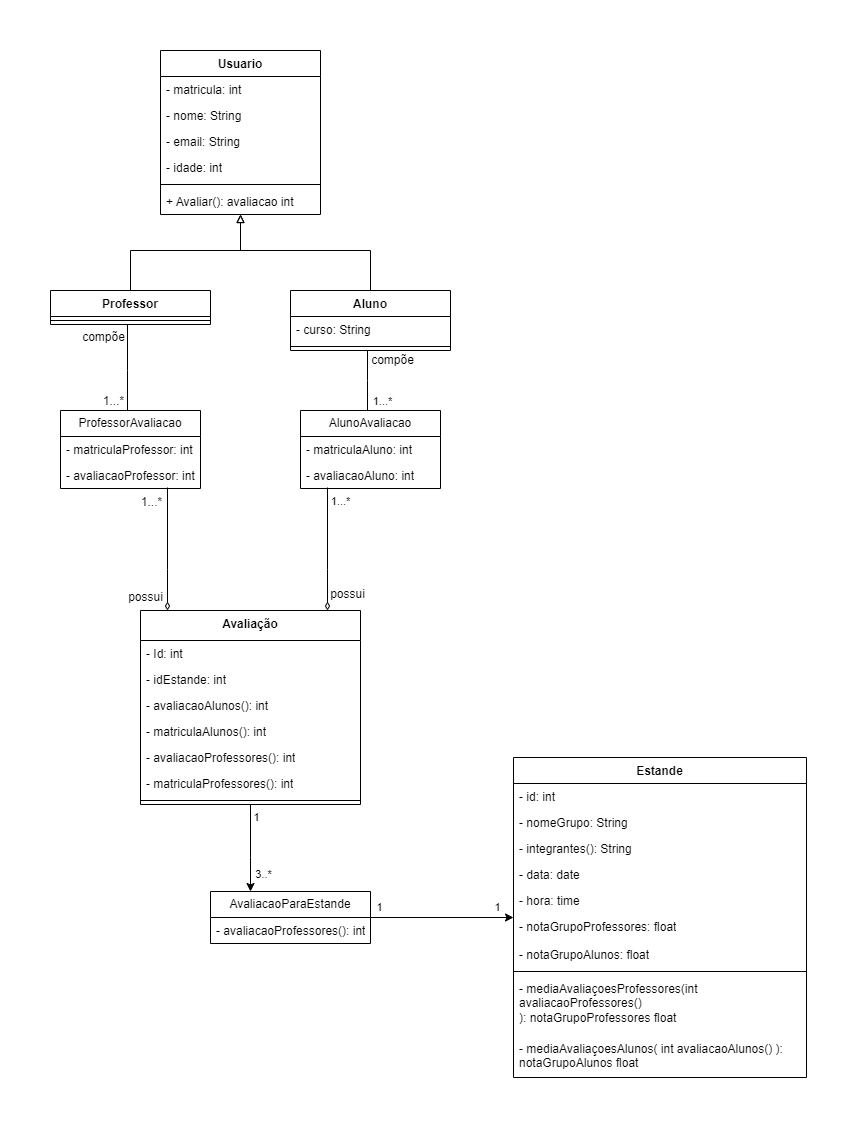

The diagram above was exported from draw.io. Its source (the exported page's mxGraphModel, read from the mxfile embedded in the PNG):
<mxGraphModel dx="1195" dy="604" grid="1" gridSize="10" guides="1" tooltips="1" connect="1" arrows="1" fold="1" page="1" pageScale="1" pageWidth="827" pageHeight="1169" math="0" shadow="0">
  <root>
    <mxCell id="0" />
    <mxCell id="1" parent="0" />
    <mxCell id="Qt1BKMFeOCnHc9ZQUntC-22" style="edgeStyle=orthogonalEdgeStyle;rounded=0;orthogonalLoop=1;jettySize=auto;html=1;endArrow=block;endFill=0;" edge="1" parent="1" source="uE-dpMH4UthVh5TPI-2E-17" target="Qt1BKMFeOCnHc9ZQUntC-8">
      <mxGeometry relative="1" as="geometry">
        <Array as="points">
          <mxPoint x="336" y="293" />
          <mxPoint x="206" y="293" />
        </Array>
      </mxGeometry>
    </mxCell>
    <mxCell id="Qt1BKMFeOCnHc9ZQUntC-31" style="edgeStyle=orthogonalEdgeStyle;rounded=0;orthogonalLoop=1;jettySize=auto;html=1;endArrow=none;endFill=0;" edge="1" parent="1" source="uE-dpMH4UthVh5TPI-2E-17" target="uE-dpMH4UthVh5TPI-2E-38">
      <mxGeometry relative="1" as="geometry">
        <Array as="points">
          <mxPoint x="333" y="423" />
          <mxPoint x="333" y="423" />
        </Array>
      </mxGeometry>
    </mxCell>
    <mxCell id="Qt1BKMFeOCnHc9ZQUntC-40" value="&lt;font style=&quot;font-size: 12px;&quot;&gt;compõe&lt;/font&gt;" style="edgeLabel;html=1;align=center;verticalAlign=middle;resizable=0;points=[];" vertex="1" connectable="0" parent="Qt1BKMFeOCnHc9ZQUntC-31">
      <mxGeometry x="-0.7867" relative="1" as="geometry">
        <mxPoint x="25" y="3" as="offset" />
      </mxGeometry>
    </mxCell>
    <mxCell id="Qt1BKMFeOCnHc9ZQUntC-41" value="1...*" style="edgeLabel;html=1;align=center;verticalAlign=middle;resizable=0;points=[];" vertex="1" connectable="0" parent="Qt1BKMFeOCnHc9ZQUntC-31">
      <mxGeometry x="0.6933" y="1" relative="1" as="geometry">
        <mxPoint x="14" as="offset" />
      </mxGeometry>
    </mxCell>
    <mxCell id="uE-dpMH4UthVh5TPI-2E-17" value="Aluno" style="swimlane;fontStyle=1;align=center;verticalAlign=top;childLayout=stackLayout;horizontal=1;startSize=26;horizontalStack=0;resizeParent=1;resizeParentMax=0;resizeLast=0;collapsible=1;marginBottom=0;whiteSpace=wrap;html=1;" parent="1" vertex="1">
      <mxGeometry x="256" y="333" width="160" height="60" as="geometry" />
    </mxCell>
    <mxCell id="uE-dpMH4UthVh5TPI-2E-29" value="- curso: String" style="text;strokeColor=none;fillColor=none;align=left;verticalAlign=top;spacingLeft=4;spacingRight=4;overflow=hidden;rotatable=0;points=[[0,0.5],[1,0.5]];portConstraint=eastwest;whiteSpace=wrap;html=1;" parent="uE-dpMH4UthVh5TPI-2E-17" vertex="1">
      <mxGeometry y="26" width="160" height="26" as="geometry" />
    </mxCell>
    <mxCell id="uE-dpMH4UthVh5TPI-2E-19" value="" style="line;strokeWidth=1;fillColor=none;align=left;verticalAlign=middle;spacingTop=-1;spacingLeft=3;spacingRight=3;rotatable=0;labelPosition=right;points=[];portConstraint=eastwest;strokeColor=inherit;" parent="uE-dpMH4UthVh5TPI-2E-17" vertex="1">
      <mxGeometry y="52" width="160" height="8" as="geometry" />
    </mxCell>
    <mxCell id="Qt1BKMFeOCnHc9ZQUntC-47" style="edgeStyle=orthogonalEdgeStyle;rounded=0;orthogonalLoop=1;jettySize=auto;html=1;" edge="1" parent="1" source="uE-dpMH4UthVh5TPI-2E-33" target="Qt1BKMFeOCnHc9ZQUntC-42">
      <mxGeometry relative="1" as="geometry">
        <Array as="points">
          <mxPoint x="216" y="900" />
          <mxPoint x="216" y="900" />
        </Array>
      </mxGeometry>
    </mxCell>
    <mxCell id="Qt1BKMFeOCnHc9ZQUntC-51" value="3..*" style="edgeLabel;html=1;align=center;verticalAlign=middle;resizable=0;points=[];" vertex="1" connectable="0" parent="Qt1BKMFeOCnHc9ZQUntC-47">
      <mxGeometry x="0.682" y="2" relative="1" as="geometry">
        <mxPoint x="11" y="-4" as="offset" />
      </mxGeometry>
    </mxCell>
    <mxCell id="Qt1BKMFeOCnHc9ZQUntC-52" value="1" style="edgeLabel;html=1;align=center;verticalAlign=middle;resizable=0;points=[];" vertex="1" connectable="0" parent="Qt1BKMFeOCnHc9ZQUntC-47">
      <mxGeometry x="-0.4291" y="1" relative="1" as="geometry">
        <mxPoint x="5" y="-12" as="offset" />
      </mxGeometry>
    </mxCell>
    <mxCell id="uE-dpMH4UthVh5TPI-2E-33" value="Avaliação" style="swimlane;fontStyle=1;align=center;verticalAlign=top;childLayout=stackLayout;horizontal=1;startSize=30;horizontalStack=0;resizeParent=1;resizeParentMax=0;resizeLast=0;collapsible=1;marginBottom=0;whiteSpace=wrap;html=1;" parent="1" vertex="1">
      <mxGeometry x="106" y="653" width="220" height="194" as="geometry" />
    </mxCell>
    <mxCell id="uE-dpMH4UthVh5TPI-2E-34" value="- Id: int" style="text;strokeColor=none;fillColor=none;align=left;verticalAlign=top;spacingLeft=4;spacingRight=4;overflow=hidden;rotatable=0;points=[[0,0.5],[1,0.5]];portConstraint=eastwest;whiteSpace=wrap;html=1;" parent="uE-dpMH4UthVh5TPI-2E-33" vertex="1">
      <mxGeometry y="30" width="220" height="26" as="geometry" />
    </mxCell>
    <mxCell id="uE-dpMH4UthVh5TPI-2E-54" value="- idEstande: int" style="text;strokeColor=none;fillColor=none;align=left;verticalAlign=top;spacingLeft=4;spacingRight=4;overflow=hidden;rotatable=0;points=[[0,0.5],[1,0.5]];portConstraint=eastwest;whiteSpace=wrap;html=1;" parent="uE-dpMH4UthVh5TPI-2E-33" vertex="1">
      <mxGeometry y="56" width="220" height="26" as="geometry" />
    </mxCell>
    <mxCell id="uE-dpMH4UthVh5TPI-2E-37" value="- avaliacaoAlunos(): int" style="text;strokeColor=none;fillColor=none;align=left;verticalAlign=top;spacingLeft=4;spacingRight=4;overflow=hidden;rotatable=0;points=[[0,0.5],[1,0.5]];portConstraint=eastwest;whiteSpace=wrap;html=1;" parent="uE-dpMH4UthVh5TPI-2E-33" vertex="1">
      <mxGeometry y="82" width="220" height="26" as="geometry" />
    </mxCell>
    <mxCell id="uE-dpMH4UthVh5TPI-2E-53" value="- matriculaAlunos(): int" style="text;strokeColor=none;fillColor=none;align=left;verticalAlign=top;spacingLeft=4;spacingRight=4;overflow=hidden;rotatable=0;points=[[0,0.5],[1,0.5]];portConstraint=eastwest;whiteSpace=wrap;html=1;" parent="uE-dpMH4UthVh5TPI-2E-33" vertex="1">
      <mxGeometry y="108" width="220" height="26" as="geometry" />
    </mxCell>
    <mxCell id="uE-dpMH4UthVh5TPI-2E-51" value="- avaliacaoProfessores(): int" style="text;strokeColor=none;fillColor=none;align=left;verticalAlign=top;spacingLeft=4;spacingRight=4;overflow=hidden;rotatable=0;points=[[0,0.5],[1,0.5]];portConstraint=eastwest;whiteSpace=wrap;html=1;" parent="uE-dpMH4UthVh5TPI-2E-33" vertex="1">
      <mxGeometry y="134" width="220" height="26" as="geometry" />
    </mxCell>
    <mxCell id="uE-dpMH4UthVh5TPI-2E-42" value="- matriculaProfessores(): int" style="text;strokeColor=none;fillColor=none;align=left;verticalAlign=top;spacingLeft=4;spacingRight=4;overflow=hidden;rotatable=0;points=[[0,0.5],[1,0.5]];portConstraint=eastwest;whiteSpace=wrap;html=1;" parent="uE-dpMH4UthVh5TPI-2E-33" vertex="1">
      <mxGeometry y="160" width="220" height="26" as="geometry" />
    </mxCell>
    <mxCell id="uE-dpMH4UthVh5TPI-2E-35" value="" style="line;strokeWidth=1;fillColor=none;align=left;verticalAlign=middle;spacingTop=-1;spacingLeft=3;spacingRight=3;rotatable=0;labelPosition=right;points=[];portConstraint=eastwest;strokeColor=inherit;" parent="uE-dpMH4UthVh5TPI-2E-33" vertex="1">
      <mxGeometry y="186" width="220" height="8" as="geometry" />
    </mxCell>
    <mxCell id="Qt1BKMFeOCnHc9ZQUntC-32" style="edgeStyle=orthogonalEdgeStyle;rounded=0;orthogonalLoop=1;jettySize=auto;html=1;endArrow=diamondThin;endFill=0;" edge="1" parent="1" target="uE-dpMH4UthVh5TPI-2E-33">
      <mxGeometry relative="1" as="geometry">
        <mxPoint x="293.0000000000002" y="530" as="sourcePoint" />
        <Array as="points">
          <mxPoint x="293" y="612" />
          <mxPoint x="293" y="612" />
        </Array>
      </mxGeometry>
    </mxCell>
    <mxCell id="Qt1BKMFeOCnHc9ZQUntC-38" value="&lt;font style=&quot;font-size: 12px;&quot;&gt;possui&lt;/font&gt;" style="edgeLabel;html=1;align=center;verticalAlign=middle;resizable=0;points=[];" vertex="1" connectable="0" parent="Qt1BKMFeOCnHc9ZQUntC-32">
      <mxGeometry x="0.7333" relative="1" as="geometry">
        <mxPoint x="20" as="offset" />
      </mxGeometry>
    </mxCell>
    <mxCell id="Qt1BKMFeOCnHc9ZQUntC-39" value="1...*" style="edgeLabel;html=1;align=center;verticalAlign=middle;resizable=0;points=[];" vertex="1" connectable="0" parent="Qt1BKMFeOCnHc9ZQUntC-32">
      <mxGeometry x="-0.8716" relative="1" as="geometry">
        <mxPoint x="13" y="6" as="offset" />
      </mxGeometry>
    </mxCell>
    <mxCell id="uE-dpMH4UthVh5TPI-2E-38" value="AlunoAvaliacao" style="swimlane;fontStyle=0;childLayout=stackLayout;horizontal=1;startSize=26;fillColor=none;horizontalStack=0;resizeParent=1;resizeParentMax=0;resizeLast=0;collapsible=1;marginBottom=0;whiteSpace=wrap;html=1;" parent="1" vertex="1">
      <mxGeometry x="266" y="453" width="140" height="78" as="geometry" />
    </mxCell>
    <mxCell id="uE-dpMH4UthVh5TPI-2E-39" value="- matriculaAluno: int" style="text;strokeColor=none;fillColor=none;align=left;verticalAlign=top;spacingLeft=4;spacingRight=4;overflow=hidden;rotatable=0;points=[[0,0.5],[1,0.5]];portConstraint=eastwest;whiteSpace=wrap;html=1;" parent="uE-dpMH4UthVh5TPI-2E-38" vertex="1">
      <mxGeometry y="26" width="140" height="26" as="geometry" />
    </mxCell>
    <mxCell id="uE-dpMH4UthVh5TPI-2E-40" value="- avaliacaoAluno: int" style="text;strokeColor=none;fillColor=none;align=left;verticalAlign=top;spacingLeft=4;spacingRight=4;overflow=hidden;rotatable=0;points=[[0,0.5],[1,0.5]];portConstraint=eastwest;whiteSpace=wrap;html=1;" parent="uE-dpMH4UthVh5TPI-2E-38" vertex="1">
      <mxGeometry y="52" width="140" height="26" as="geometry" />
    </mxCell>
    <mxCell id="uE-dpMH4UthVh5TPI-2E-43" value="Estande" style="swimlane;fontStyle=1;align=center;verticalAlign=top;childLayout=stackLayout;horizontal=1;startSize=26;horizontalStack=0;resizeParent=1;resizeParentMax=0;resizeLast=0;collapsible=1;marginBottom=0;whiteSpace=wrap;html=1;" parent="1" vertex="1">
      <mxGeometry x="479" y="800" width="293" height="320" as="geometry" />
    </mxCell>
    <mxCell id="uE-dpMH4UthVh5TPI-2E-49" value="- id: int" style="text;strokeColor=none;fillColor=none;align=left;verticalAlign=top;spacingLeft=4;spacingRight=4;overflow=hidden;rotatable=0;points=[[0,0.5],[1,0.5]];portConstraint=eastwest;whiteSpace=wrap;html=1;" parent="uE-dpMH4UthVh5TPI-2E-43" vertex="1">
      <mxGeometry y="26" width="293" height="26" as="geometry" />
    </mxCell>
    <mxCell id="Qt1BKMFeOCnHc9ZQUntC-3" value="- nomeGrupo: String" style="text;strokeColor=none;fillColor=none;align=left;verticalAlign=top;spacingLeft=4;spacingRight=4;overflow=hidden;rotatable=0;points=[[0,0.5],[1,0.5]];portConstraint=eastwest;whiteSpace=wrap;html=1;" vertex="1" parent="uE-dpMH4UthVh5TPI-2E-43">
      <mxGeometry y="52" width="293" height="26" as="geometry" />
    </mxCell>
    <mxCell id="uE-dpMH4UthVh5TPI-2E-50" value="- integrantes(): String" style="text;strokeColor=none;fillColor=none;align=left;verticalAlign=top;spacingLeft=4;spacingRight=4;overflow=hidden;rotatable=0;points=[[0,0.5],[1,0.5]];portConstraint=eastwest;whiteSpace=wrap;html=1;" parent="uE-dpMH4UthVh5TPI-2E-43" vertex="1">
      <mxGeometry y="78" width="293" height="26" as="geometry" />
    </mxCell>
    <mxCell id="Qt1BKMFeOCnHc9ZQUntC-2" value="- data: date" style="text;strokeColor=none;fillColor=none;align=left;verticalAlign=top;spacingLeft=4;spacingRight=4;overflow=hidden;rotatable=0;points=[[0,0.5],[1,0.5]];portConstraint=eastwest;whiteSpace=wrap;html=1;" vertex="1" parent="uE-dpMH4UthVh5TPI-2E-43">
      <mxGeometry y="104" width="293" height="26" as="geometry" />
    </mxCell>
    <mxCell id="Qt1BKMFeOCnHc9ZQUntC-1" value="- hora: time" style="text;strokeColor=none;fillColor=none;align=left;verticalAlign=top;spacingLeft=4;spacingRight=4;overflow=hidden;rotatable=0;points=[[0,0.5],[1,0.5]];portConstraint=eastwest;whiteSpace=wrap;html=1;" vertex="1" parent="uE-dpMH4UthVh5TPI-2E-43">
      <mxGeometry y="130" width="293" height="26" as="geometry" />
    </mxCell>
    <mxCell id="uE-dpMH4UthVh5TPI-2E-44" value="- notaGrupoProfessores: float" style="text;strokeColor=none;fillColor=none;align=left;verticalAlign=top;spacingLeft=4;spacingRight=4;overflow=hidden;rotatable=0;points=[[0,0.5],[1,0.5]];portConstraint=eastwest;whiteSpace=wrap;html=1;" parent="uE-dpMH4UthVh5TPI-2E-43" vertex="1">
      <mxGeometry y="156" width="293" height="28" as="geometry" />
    </mxCell>
    <mxCell id="Qt1BKMFeOCnHc9ZQUntC-24" value="- notaGrupoAlunos: float" style="text;strokeColor=none;fillColor=none;align=left;verticalAlign=top;spacingLeft=4;spacingRight=4;overflow=hidden;rotatable=0;points=[[0,0.5],[1,0.5]];portConstraint=eastwest;whiteSpace=wrap;html=1;" vertex="1" parent="uE-dpMH4UthVh5TPI-2E-43">
      <mxGeometry y="184" width="293" height="26" as="geometry" />
    </mxCell>
    <mxCell id="uE-dpMH4UthVh5TPI-2E-45" value="" style="line;strokeWidth=1;fillColor=none;align=left;verticalAlign=middle;spacingTop=-1;spacingLeft=3;spacingRight=3;rotatable=0;labelPosition=right;points=[];portConstraint=eastwest;strokeColor=inherit;" parent="uE-dpMH4UthVh5TPI-2E-43" vertex="1">
      <mxGeometry y="210" width="293" height="8" as="geometry" />
    </mxCell>
    <mxCell id="Qt1BKMFeOCnHc9ZQUntC-30" value="- mediaAvaliaçoesProfessores(int avaliacaoProfessores()&lt;br&gt;): notaGrupoProfessores float" style="text;strokeColor=none;fillColor=none;align=left;verticalAlign=top;spacingLeft=4;spacingRight=4;overflow=hidden;rotatable=0;points=[[0,0.5],[1,0.5]];portConstraint=eastwest;whiteSpace=wrap;html=1;" vertex="1" parent="uE-dpMH4UthVh5TPI-2E-43">
      <mxGeometry y="218" width="293" height="60" as="geometry" />
    </mxCell>
    <mxCell id="Qt1BKMFeOCnHc9ZQUntC-23" value="- mediaAvaliaçoesAlunos( int avaliacaoAlunos() ): notaGrupoAlunos float" style="text;strokeColor=none;fillColor=none;align=left;verticalAlign=top;spacingLeft=4;spacingRight=4;overflow=hidden;rotatable=0;points=[[0,0.5],[1,0.5]];portConstraint=eastwest;whiteSpace=wrap;html=1;" vertex="1" parent="uE-dpMH4UthVh5TPI-2E-43">
      <mxGeometry y="278" width="293" height="42" as="geometry" />
    </mxCell>
    <mxCell id="Qt1BKMFeOCnHc9ZQUntC-26" style="edgeStyle=orthogonalEdgeStyle;rounded=0;orthogonalLoop=1;jettySize=auto;html=1;endArrow=diamondThin;endFill=0;startSize=6;strokeWidth=1;targetPerimeterSpacing=0;" edge="1" parent="1" target="uE-dpMH4UthVh5TPI-2E-33">
      <mxGeometry relative="1" as="geometry">
        <mxPoint x="133.00000000000023" y="530" as="sourcePoint" />
        <Array as="points">
          <mxPoint x="133" y="612" />
          <mxPoint x="133" y="612" />
        </Array>
      </mxGeometry>
    </mxCell>
    <mxCell id="Qt1BKMFeOCnHc9ZQUntC-34" value="&lt;font style=&quot;font-size: 12px;&quot;&gt;possui&lt;/font&gt;" style="edgeLabel;html=1;align=center;verticalAlign=middle;resizable=0;points=[];" vertex="1" connectable="0" parent="Qt1BKMFeOCnHc9ZQUntC-26">
      <mxGeometry x="0.7701" y="-1" relative="1" as="geometry">
        <mxPoint x="-21" as="offset" />
      </mxGeometry>
    </mxCell>
    <mxCell id="Qt1BKMFeOCnHc9ZQUntC-35" value="&lt;font style=&quot;font-size: 12px;&quot;&gt;1...*&lt;/font&gt;" style="edgeLabel;html=1;align=center;verticalAlign=middle;resizable=0;points=[];" vertex="1" connectable="0" parent="Qt1BKMFeOCnHc9ZQUntC-26">
      <mxGeometry x="-0.8476" y="1" relative="1" as="geometry">
        <mxPoint x="-17" y="5" as="offset" />
      </mxGeometry>
    </mxCell>
    <mxCell id="uE-dpMH4UthVh5TPI-2E-55" value="ProfessorAvaliacao" style="swimlane;fontStyle=0;childLayout=stackLayout;horizontal=1;startSize=26;fillColor=none;horizontalStack=0;resizeParent=1;resizeParentMax=0;resizeLast=0;collapsible=1;marginBottom=0;whiteSpace=wrap;html=1;" parent="1" vertex="1">
      <mxGeometry x="26" y="453" width="140" height="78" as="geometry" />
    </mxCell>
    <mxCell id="uE-dpMH4UthVh5TPI-2E-56" value="- matriculaProfessor: int" style="text;strokeColor=none;fillColor=none;align=left;verticalAlign=top;spacingLeft=4;spacingRight=4;overflow=hidden;rotatable=0;points=[[0,0.5],[1,0.5]];portConstraint=eastwest;whiteSpace=wrap;html=1;" parent="uE-dpMH4UthVh5TPI-2E-55" vertex="1">
      <mxGeometry y="26" width="140" height="26" as="geometry" />
    </mxCell>
    <mxCell id="uE-dpMH4UthVh5TPI-2E-57" value="- avaliacaoProfessor: int" style="text;strokeColor=none;fillColor=none;align=left;verticalAlign=top;spacingLeft=4;spacingRight=4;overflow=hidden;rotatable=0;points=[[0,0.5],[1,0.5]];portConstraint=eastwest;whiteSpace=wrap;html=1;" parent="uE-dpMH4UthVh5TPI-2E-55" vertex="1">
      <mxGeometry y="52" width="140" height="26" as="geometry" />
    </mxCell>
    <mxCell id="Qt1BKMFeOCnHc9ZQUntC-8" value="Usuario" style="swimlane;fontStyle=1;align=center;verticalAlign=top;childLayout=stackLayout;horizontal=1;startSize=26;horizontalStack=0;resizeParent=1;resizeParentMax=0;resizeLast=0;collapsible=1;marginBottom=0;whiteSpace=wrap;html=1;" vertex="1" parent="1">
      <mxGeometry x="126" y="93" width="160" height="164" as="geometry" />
    </mxCell>
    <mxCell id="Qt1BKMFeOCnHc9ZQUntC-9" value="- matricula: int&amp;nbsp;" style="text;strokeColor=none;fillColor=none;align=left;verticalAlign=top;spacingLeft=4;spacingRight=4;overflow=hidden;rotatable=0;points=[[0,0.5],[1,0.5]];portConstraint=eastwest;whiteSpace=wrap;html=1;" vertex="1" parent="Qt1BKMFeOCnHc9ZQUntC-8">
      <mxGeometry y="26" width="160" height="26" as="geometry" />
    </mxCell>
    <mxCell id="Qt1BKMFeOCnHc9ZQUntC-10" value="- nome: String" style="text;strokeColor=none;fillColor=none;align=left;verticalAlign=top;spacingLeft=4;spacingRight=4;overflow=hidden;rotatable=0;points=[[0,0.5],[1,0.5]];portConstraint=eastwest;whiteSpace=wrap;html=1;" vertex="1" parent="Qt1BKMFeOCnHc9ZQUntC-8">
      <mxGeometry y="52" width="160" height="26" as="geometry" />
    </mxCell>
    <mxCell id="Qt1BKMFeOCnHc9ZQUntC-11" value="- email: String" style="text;strokeColor=none;fillColor=none;align=left;verticalAlign=top;spacingLeft=4;spacingRight=4;overflow=hidden;rotatable=0;points=[[0,0.5],[1,0.5]];portConstraint=eastwest;whiteSpace=wrap;html=1;" vertex="1" parent="Qt1BKMFeOCnHc9ZQUntC-8">
      <mxGeometry y="78" width="160" height="26" as="geometry" />
    </mxCell>
    <mxCell id="Qt1BKMFeOCnHc9ZQUntC-12" value="- idade: int" style="text;strokeColor=none;fillColor=none;align=left;verticalAlign=top;spacingLeft=4;spacingRight=4;overflow=hidden;rotatable=0;points=[[0,0.5],[1,0.5]];portConstraint=eastwest;whiteSpace=wrap;html=1;" vertex="1" parent="Qt1BKMFeOCnHc9ZQUntC-8">
      <mxGeometry y="104" width="160" height="26" as="geometry" />
    </mxCell>
    <mxCell id="Qt1BKMFeOCnHc9ZQUntC-13" value="" style="line;strokeWidth=1;fillColor=none;align=left;verticalAlign=middle;spacingTop=-1;spacingLeft=3;spacingRight=3;rotatable=0;labelPosition=right;points=[];portConstraint=eastwest;strokeColor=inherit;" vertex="1" parent="Qt1BKMFeOCnHc9ZQUntC-8">
      <mxGeometry y="130" width="160" height="8" as="geometry" />
    </mxCell>
    <mxCell id="Qt1BKMFeOCnHc9ZQUntC-14" value="+ Avaliar(): avaliacao int" style="text;strokeColor=none;fillColor=none;align=left;verticalAlign=top;spacingLeft=4;spacingRight=4;overflow=hidden;rotatable=0;points=[[0,0.5],[1,0.5]];portConstraint=eastwest;whiteSpace=wrap;html=1;" vertex="1" parent="Qt1BKMFeOCnHc9ZQUntC-8">
      <mxGeometry y="138" width="160" height="26" as="geometry" />
    </mxCell>
    <mxCell id="Qt1BKMFeOCnHc9ZQUntC-21" style="edgeStyle=orthogonalEdgeStyle;rounded=0;orthogonalLoop=1;jettySize=auto;html=1;endArrow=block;endFill=0;" edge="1" parent="1" source="Qt1BKMFeOCnHc9ZQUntC-15" target="Qt1BKMFeOCnHc9ZQUntC-8">
      <mxGeometry relative="1" as="geometry">
        <mxPoint x="213" y="263" as="targetPoint" />
        <Array as="points">
          <mxPoint x="96" y="293" />
          <mxPoint x="206" y="293" />
        </Array>
      </mxGeometry>
    </mxCell>
    <mxCell id="Qt1BKMFeOCnHc9ZQUntC-25" style="edgeStyle=orthogonalEdgeStyle;rounded=0;orthogonalLoop=1;jettySize=auto;html=1;endArrow=none;endFill=0;" edge="1" parent="1" source="Qt1BKMFeOCnHc9ZQUntC-15" target="uE-dpMH4UthVh5TPI-2E-55">
      <mxGeometry relative="1" as="geometry">
        <Array as="points">
          <mxPoint x="93" y="413" />
          <mxPoint x="93" y="413" />
        </Array>
      </mxGeometry>
    </mxCell>
    <mxCell id="Qt1BKMFeOCnHc9ZQUntC-36" value="&lt;font style=&quot;font-size: 12px;&quot;&gt;compõe&lt;/font&gt;" style="edgeLabel;html=1;align=center;verticalAlign=middle;resizable=0;points=[];" vertex="1" connectable="0" parent="Qt1BKMFeOCnHc9ZQUntC-25">
      <mxGeometry x="-0.7001" relative="1" as="geometry">
        <mxPoint x="-24" as="offset" />
      </mxGeometry>
    </mxCell>
    <mxCell id="Qt1BKMFeOCnHc9ZQUntC-37" value="&lt;font style=&quot;font-size: 12px;&quot;&gt;1...*&lt;/font&gt;" style="edgeLabel;html=1;align=center;verticalAlign=middle;resizable=0;points=[];" vertex="1" connectable="0" parent="Qt1BKMFeOCnHc9ZQUntC-25">
      <mxGeometry x="0.7915" y="-1" relative="1" as="geometry">
        <mxPoint x="-13" as="offset" />
      </mxGeometry>
    </mxCell>
    <mxCell id="Qt1BKMFeOCnHc9ZQUntC-15" value="Professor" style="swimlane;fontStyle=1;align=center;verticalAlign=top;childLayout=stackLayout;horizontal=1;startSize=26;horizontalStack=0;resizeParent=1;resizeParentMax=0;resizeLast=0;collapsible=1;marginBottom=0;whiteSpace=wrap;html=1;" vertex="1" parent="1">
      <mxGeometry x="16" y="333" width="160" height="34" as="geometry" />
    </mxCell>
    <mxCell id="Qt1BKMFeOCnHc9ZQUntC-17" value="" style="line;strokeWidth=1;fillColor=none;align=left;verticalAlign=middle;spacingTop=-1;spacingLeft=3;spacingRight=3;rotatable=0;labelPosition=right;points=[];portConstraint=eastwest;strokeColor=inherit;" vertex="1" parent="Qt1BKMFeOCnHc9ZQUntC-15">
      <mxGeometry y="26" width="160" height="8" as="geometry" />
    </mxCell>
    <mxCell id="Qt1BKMFeOCnHc9ZQUntC-48" style="edgeStyle=orthogonalEdgeStyle;rounded=0;orthogonalLoop=1;jettySize=auto;html=1;" edge="1" parent="1" source="Qt1BKMFeOCnHc9ZQUntC-42" target="uE-dpMH4UthVh5TPI-2E-43">
      <mxGeometry relative="1" as="geometry" />
    </mxCell>
    <mxCell id="Qt1BKMFeOCnHc9ZQUntC-49" value="1" style="edgeLabel;html=1;align=center;verticalAlign=middle;resizable=0;points=[];" vertex="1" connectable="0" parent="Qt1BKMFeOCnHc9ZQUntC-48">
      <mxGeometry x="-0.7957" y="1" relative="1" as="geometry">
        <mxPoint x="-6" y="-9" as="offset" />
      </mxGeometry>
    </mxCell>
    <mxCell id="Qt1BKMFeOCnHc9ZQUntC-50" value="1" style="edgeLabel;html=1;align=center;verticalAlign=middle;resizable=0;points=[];" vertex="1" connectable="0" parent="Qt1BKMFeOCnHc9ZQUntC-48">
      <mxGeometry x="0.7724" y="3" relative="1" as="geometry">
        <mxPoint y="-7" as="offset" />
      </mxGeometry>
    </mxCell>
    <mxCell id="Qt1BKMFeOCnHc9ZQUntC-42" value="AvaliacaoParaEstande" style="swimlane;fontStyle=0;childLayout=stackLayout;horizontal=1;startSize=26;fillColor=none;horizontalStack=0;resizeParent=1;resizeParentMax=0;resizeLast=0;collapsible=1;marginBottom=0;whiteSpace=wrap;html=1;" vertex="1" parent="1">
      <mxGeometry x="176" y="934" width="160" height="52" as="geometry" />
    </mxCell>
    <mxCell id="Qt1BKMFeOCnHc9ZQUntC-46" value="- avaliacaoProfessores(): int" style="text;strokeColor=none;fillColor=none;align=left;verticalAlign=top;spacingLeft=4;spacingRight=4;overflow=hidden;rotatable=0;points=[[0,0.5],[1,0.5]];portConstraint=eastwest;whiteSpace=wrap;html=1;" vertex="1" parent="Qt1BKMFeOCnHc9ZQUntC-42">
      <mxGeometry y="26" width="160" height="26" as="geometry" />
    </mxCell>
  </root>
</mxGraphModel>